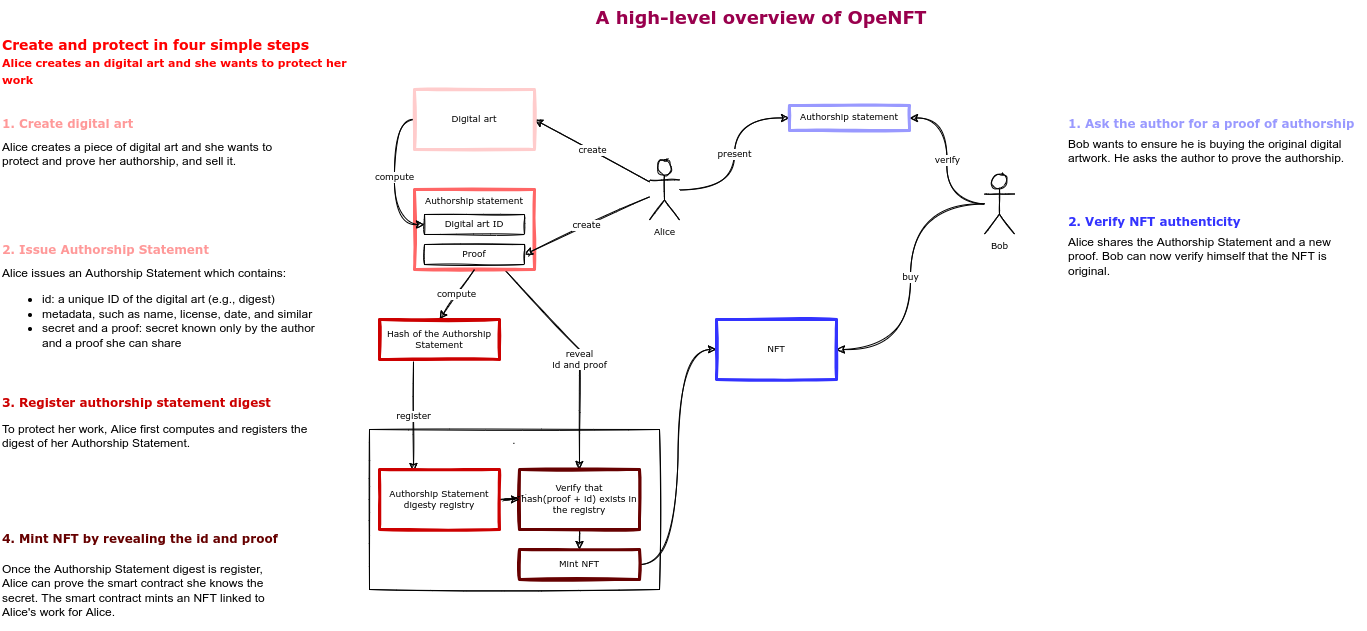

The diagram above was exported from draw.io. Its source (the exported page's mxGraphModel, read from the mxfile embedded in the PNG):
<mxGraphModel dx="2272" dy="878" grid="1" gridSize="10" guides="1" tooltips="1" connect="1" arrows="1" fold="1" page="1" pageScale="1" pageWidth="850" pageHeight="1100" background="#ffffff" math="0" shadow="0">
  <root>
    <mxCell id="0" />
    <mxCell id="1" parent="0" />
    <mxCell id="2" value="." style="rounded=0;whiteSpace=wrap;html=1;verticalAlign=top;fontFamily=Verdana;fontSize=9;sketch=1;" vertex="1" parent="1">
      <mxGeometry x="103" y="439" width="290" height="160" as="geometry" />
    </mxCell>
    <mxCell id="3" value="reveal&lt;br style=&quot;font-size: 9px;&quot;&gt;id and proof" style="edgeStyle=none;rounded=0;orthogonalLoop=1;jettySize=auto;html=1;exitX=0.75;exitY=1;exitDx=0;exitDy=0;fontFamily=Verdana;fontSize=9;sketch=1;" edge="1" source="4" target="17" parent="1">
      <mxGeometry x="0.0421" relative="1" as="geometry">
        <mxPoint x="233" y="429" as="targetPoint" />
        <mxPoint x="483" y="399" as="sourcePoint" />
        <Array as="points">
          <mxPoint x="313" y="359" />
        </Array>
        <mxPoint as="offset" />
      </mxGeometry>
    </mxCell>
    <mxCell id="4" value="Authorship statement" style="rounded=0;whiteSpace=wrap;html=1;verticalAlign=top;fontFamily=Verdana;fontSize=9;strokeColor=#FF6666;sketch=1;strokeWidth=3;" vertex="1" parent="1">
      <mxGeometry x="148" y="199" width="120" height="80" as="geometry" />
    </mxCell>
    <mxCell id="5" value="create" style="rounded=0;orthogonalLoop=1;jettySize=auto;html=1;entryX=1;entryY=0.5;entryDx=0;entryDy=0;fontFamily=Verdana;fontSize=9;sketch=1;" edge="1" source="8" target="10" parent="1">
      <mxGeometry relative="1" as="geometry" />
    </mxCell>
    <mxCell id="6" value="create" style="edgeStyle=none;rounded=0;orthogonalLoop=1;jettySize=auto;html=1;fontFamily=Verdana;fontSize=9;entryX=1;entryY=0.5;entryDx=0;entryDy=0;sketch=1;" edge="1" source="8" target="12" parent="1">
      <mxGeometry relative="1" as="geometry">
        <mxPoint x="273" y="249" as="targetPoint" />
      </mxGeometry>
    </mxCell>
    <mxCell id="7" value="present" style="edgeStyle=orthogonalEdgeStyle;curved=1;rounded=0;sketch=1;orthogonalLoop=1;jettySize=auto;html=1;entryX=0;entryY=0.5;entryDx=0;entryDy=0;fontFamily=Verdana;fontSize=9;fontColor=#000000;" edge="1" source="8" target="35" parent="1">
      <mxGeometry relative="1" as="geometry">
        <mxPoint x="503" y="251" as="targetPoint" />
      </mxGeometry>
    </mxCell>
    <mxCell id="8" value="Alice" style="shape=umlActor;verticalLabelPosition=bottom;verticalAlign=top;html=1;outlineConnect=0;fontFamily=Verdana;fontSize=9;sketch=1;" vertex="1" parent="1">
      <mxGeometry x="383" y="169.5" width="30" height="60" as="geometry" />
    </mxCell>
    <mxCell id="9" value="&lt;font style=&quot;font-size: 9px;&quot;&gt;compute&lt;/font&gt;" style="edgeStyle=orthogonalEdgeStyle;curved=1;rounded=0;orthogonalLoop=1;jettySize=auto;html=1;entryX=0;entryY=0.5;entryDx=0;entryDy=0;fontFamily=Verdana;fontSize=9;fontColor=#000000;exitX=0;exitY=0.5;exitDx=0;exitDy=0;sketch=1;" edge="1" source="10" target="18" parent="1">
      <mxGeometry relative="1" as="geometry" />
    </mxCell>
    <mxCell id="10" value="Digital art" style="rounded=0;whiteSpace=wrap;html=1;fontFamily=Verdana;fontSize=9;strokeColor=#FFCCCC;strokeWidth=3;sketch=1;fontColor=#000000;" vertex="1" parent="1">
      <mxGeometry x="148" y="99" width="120" height="60" as="geometry" />
    </mxCell>
    <mxCell id="11" value="compute" style="edgeStyle=none;rounded=0;orthogonalLoop=1;jettySize=auto;html=1;entryX=0.5;entryY=0;entryDx=0;entryDy=0;exitX=0.5;exitY=1;exitDx=0;exitDy=0;fontFamily=Verdana;fontSize=9;sketch=1;" edge="1" source="4" target="20" parent="1">
      <mxGeometry relative="1" as="geometry">
        <mxPoint x="413" y="199" as="sourcePoint" />
      </mxGeometry>
    </mxCell>
    <mxCell id="12" value="Proof" style="rounded=0;whiteSpace=wrap;html=1;verticalAlign=middle;fontFamily=Verdana;fontSize=9;strokeColor=#000000;sketch=1;" vertex="1" parent="1">
      <mxGeometry x="158" y="254" width="100" height="20" as="geometry" />
    </mxCell>
    <mxCell id="13" value="Alice creates a piece of digital art and she wants to protect and prove her authorship, and&amp;nbsp;sell it." style="text;html=1;strokeColor=none;fillColor=none;align=left;verticalAlign=top;whiteSpace=wrap;rounded=0;" vertex="1" parent="1">
      <mxGeometry x="-266" y="143" width="306" height="60" as="geometry" />
    </mxCell>
    <mxCell id="14" value="Alice issues an Authorship Statement which contains:&lt;br&gt;&lt;ul&gt;&lt;li&gt;id: a unique ID of the digital art (e.g., digest)&lt;/li&gt;&lt;li&gt;metadata, such as name, license, date, and similar&lt;/li&gt;&lt;li&gt;secret and a proof: secret known only by the author and a proof she can share&lt;/li&gt;&lt;/ul&gt;" style="text;html=1;strokeColor=none;fillColor=none;align=left;verticalAlign=top;whiteSpace=wrap;rounded=0;" vertex="1" parent="1">
      <mxGeometry x="-266" y="269" width="326" height="129" as="geometry" />
    </mxCell>
    <mxCell id="15" value="To protect her work, Alice first computes and registers the digest of her Authorship Statement." style="text;html=1;strokeColor=none;fillColor=none;align=left;verticalAlign=top;whiteSpace=wrap;rounded=0;" vertex="1" parent="1">
      <mxGeometry x="-266" y="425" width="316" height="55" as="geometry" />
    </mxCell>
    <mxCell id="16" style="edgeStyle=none;rounded=0;orthogonalLoop=1;jettySize=auto;html=1;entryX=0.5;entryY=0;entryDx=0;entryDy=0;fontFamily=Verdana;fontSize=9;sketch=1;" edge="1" source="17" target="24" parent="1">
      <mxGeometry relative="1" as="geometry" />
    </mxCell>
    <mxCell id="17" value="Verify that&lt;br style=&quot;font-size: 9px;&quot;&gt;hash(proof + id) exists in the registry" style="rounded=0;whiteSpace=wrap;html=1;fontFamily=Verdana;fontSize=9;strokeWidth=3;strokeColor=#660000;sketch=1;" vertex="1" parent="1">
      <mxGeometry x="253" y="479" width="120" height="60" as="geometry" />
    </mxCell>
    <mxCell id="18" value="Digital art ID" style="rounded=0;whiteSpace=wrap;html=1;verticalAlign=middle;fontFamily=Verdana;fontSize=9;sketch=1;" vertex="1" parent="1">
      <mxGeometry x="158" y="224" width="100" height="20" as="geometry" />
    </mxCell>
    <mxCell id="19" value="register" style="edgeStyle=none;rounded=0;orthogonalLoop=1;jettySize=auto;html=1;exitX=0.5;exitY=1;exitDx=0;exitDy=0;fontFamily=Verdana;fontSize=9;sketch=1;" edge="1" parent="1">
      <mxGeometry relative="1" as="geometry">
        <mxPoint x="147" y="371" as="sourcePoint" />
        <mxPoint x="147" y="481" as="targetPoint" />
      </mxGeometry>
    </mxCell>
    <mxCell id="20" value="Hash of the Authorship Statement" style="rounded=0;whiteSpace=wrap;html=1;fontFamily=Verdana;fontSize=9;strokeColor=#CC0000;strokeWidth=3;shadow=0;sketch=1;" vertex="1" parent="1">
      <mxGeometry x="113" y="329" width="120" height="40" as="geometry" />
    </mxCell>
    <mxCell id="21" style="edgeStyle=orthogonalEdgeStyle;curved=1;rounded=0;orthogonalLoop=1;jettySize=auto;html=1;entryX=0;entryY=0.5;entryDx=0;entryDy=0;fontFamily=Verdana;fontSize=9;sketch=1;" edge="1" source="22" target="17" parent="1">
      <mxGeometry relative="1" as="geometry" />
    </mxCell>
    <mxCell id="22" value="Authorship Statement digesty registry" style="rounded=0;whiteSpace=wrap;html=1;fontFamily=Verdana;fontSize=9;strokeColor=#CC0000;strokeWidth=3;shadow=0;sketch=1;" vertex="1" parent="1">
      <mxGeometry x="113" y="479" width="120" height="60" as="geometry" />
    </mxCell>
    <mxCell id="23" style="edgeStyle=orthogonalEdgeStyle;curved=1;rounded=0;sketch=1;orthogonalLoop=1;jettySize=auto;html=1;entryX=0;entryY=0.5;entryDx=0;entryDy=0;fontFamily=Verdana;fontSize=11;fontColor=#99004D;" edge="1" source="24" target="33" parent="1">
      <mxGeometry relative="1" as="geometry" />
    </mxCell>
    <mxCell id="24" value="Mint NFT" style="rounded=0;whiteSpace=wrap;html=1;fontFamily=Verdana;fontSize=9;strokeWidth=3;strokeColor=#660000;sketch=1;" vertex="1" parent="1">
      <mxGeometry x="253" y="559" width="120" height="30" as="geometry" />
    </mxCell>
    <mxCell id="25" style="edgeStyle=none;rounded=0;orthogonalLoop=1;jettySize=auto;html=1;exitX=0.5;exitY=0;exitDx=0;exitDy=0;fontFamily=Verdana;fontSize=9;sketch=1;" edge="1" source="24" target="24" parent="1">
      <mxGeometry relative="1" as="geometry" />
    </mxCell>
    <mxCell id="26" value="1. Create digital art" style="text;html=1;strokeColor=none;fillColor=none;align=left;verticalAlign=top;whiteSpace=wrap;rounded=0;fontSize=12;fontFamily=Verdana;fontStyle=1;sketch=0;fontColor=#FF9999;labelBackgroundColor=default;" vertex="1" parent="1">
      <mxGeometry x="-266" y="120" width="240" height="20" as="geometry" />
    </mxCell>
    <mxCell id="27" value="3. Register authorship statement digest" style="text;html=1;strokeColor=none;fillColor=none;align=left;verticalAlign=top;whiteSpace=wrap;rounded=0;fontSize=12;fontFamily=Verdana;fontStyle=1;fontColor=#CC0000;" vertex="1" parent="1">
      <mxGeometry x="-266" y="399" width="290" height="20" as="geometry" />
    </mxCell>
    <mxCell id="28" value="4. Mint NFT by revealing the id and proof" style="text;html=1;strokeColor=none;fillColor=none;align=left;verticalAlign=top;whiteSpace=wrap;rounded=0;fontSize=12;fontFamily=Verdana;fontStyle=1;fontColor=#660000;" vertex="1" parent="1">
      <mxGeometry x="-266" y="535" width="290" height="20" as="geometry" />
    </mxCell>
    <mxCell id="29" value="Once the Authorship Statement digest is register, Alice can prove the smart contract she knows the secret. The smart contract mints an NFT linked to Alice's work for Alice." style="text;html=1;strokeColor=none;fillColor=none;align=left;verticalAlign=top;whiteSpace=wrap;rounded=0;" vertex="1" parent="1">
      <mxGeometry x="-266" y="565" width="280" height="75" as="geometry" />
    </mxCell>
    <mxCell id="30" value="buy" style="edgeStyle=orthogonalEdgeStyle;curved=1;rounded=0;sketch=1;orthogonalLoop=1;jettySize=auto;html=1;entryX=1;entryY=0.5;entryDx=0;entryDy=0;fontFamily=Verdana;fontSize=9;fontColor=#000000;" edge="1" source="32" target="33" parent="1">
      <mxGeometry relative="1" as="geometry" />
    </mxCell>
    <mxCell id="31" value="verify" style="edgeStyle=orthogonalEdgeStyle;curved=1;rounded=0;sketch=1;orthogonalLoop=1;jettySize=auto;html=1;entryX=1;entryY=0.5;entryDx=0;entryDy=0;fontFamily=Verdana;fontSize=9;fontColor=#000000;" edge="1" source="32" target="35" parent="1">
      <mxGeometry relative="1" as="geometry" />
    </mxCell>
    <mxCell id="32" value="Bob" style="shape=umlActor;verticalLabelPosition=bottom;verticalAlign=top;html=1;outlineConnect=0;shadow=0;labelBackgroundColor=default;sketch=1;strokeColor=#000000;strokeWidth=1;fontFamily=Verdana;fontSize=9;fontColor=#000000;" vertex="1" parent="1">
      <mxGeometry x="718" y="183.5" width="30" height="60" as="geometry" />
    </mxCell>
    <mxCell id="33" value="NFT" style="rounded=0;whiteSpace=wrap;html=1;shadow=0;labelBackgroundColor=default;sketch=1;strokeColor=#3333FF;strokeWidth=3;fontFamily=Verdana;fontSize=9;fontColor=#000000;" vertex="1" parent="1">
      <mxGeometry x="450" y="329" width="120" height="60" as="geometry" />
    </mxCell>
    <mxCell id="34" style="edgeStyle=orthogonalEdgeStyle;curved=1;rounded=0;sketch=1;orthogonalLoop=1;jettySize=auto;html=1;exitX=0.5;exitY=1;exitDx=0;exitDy=0;fontFamily=Verdana;fontSize=9;fontColor=#000000;" edge="1" parent="1">
      <mxGeometry relative="1" as="geometry">
        <mxPoint x="553" y="223.5" as="sourcePoint" />
        <mxPoint x="553" y="223.5" as="targetPoint" />
      </mxGeometry>
    </mxCell>
    <mxCell id="35" value="Authorship statement" style="rounded=0;whiteSpace=wrap;html=1;verticalAlign=top;fontFamily=Verdana;fontSize=9;strokeColor=#9999FF;sketch=1;strokeWidth=3;fillColor=none;" vertex="1" parent="1">
      <mxGeometry x="523" y="115" width="120" height="25" as="geometry" />
    </mxCell>
    <mxCell id="36" value="Create and protect in four simple steps&lt;br&gt;&lt;font style=&quot;font-size: 11px;&quot;&gt;Alice creates an digital art and she wants to protect her work&lt;/font&gt;" style="text;html=1;strokeColor=none;fillColor=none;align=left;verticalAlign=top;whiteSpace=wrap;rounded=0;fontSize=14;fontFamily=Verdana;fontStyle=1;sketch=0;fontColor=#FF0000;labelBackgroundColor=default;" vertex="1" parent="1">
      <mxGeometry x="-266" y="40" width="370" height="20" as="geometry" />
    </mxCell>
    <mxCell id="37" value="Bob wants to ensure he is buying the original digital artwork. He asks the author to prove the authorship." style="text;html=1;strokeColor=none;fillColor=none;align=left;verticalAlign=top;whiteSpace=wrap;rounded=0;" vertex="1" parent="1">
      <mxGeometry x="800" y="140" width="290" height="60" as="geometry" />
    </mxCell>
    <mxCell id="38" value="1. Ask the author for a proof of authorship" style="text;html=1;strokeColor=none;fillColor=none;align=left;verticalAlign=top;whiteSpace=wrap;rounded=0;fontSize=12;fontFamily=Verdana;fontStyle=1;sketch=0;fontColor=#9999FF;labelBackgroundColor=default;" vertex="1" parent="1">
      <mxGeometry x="800" y="120" width="300" height="20" as="geometry" />
    </mxCell>
    <mxCell id="39" value="Alice shares the Authorship Statement and a new proof. Bob can now verify himself that the NFT is original." style="text;html=1;strokeColor=none;fillColor=none;align=left;verticalAlign=top;whiteSpace=wrap;rounded=0;" vertex="1" parent="1">
      <mxGeometry x="800" y="237.5" width="290" height="60" as="geometry" />
    </mxCell>
    <mxCell id="40" value="2. Verify NFT authenticity" style="text;html=1;strokeColor=none;fillColor=none;align=left;verticalAlign=top;whiteSpace=wrap;rounded=0;fontSize=12;fontFamily=Verdana;fontStyle=1;sketch=0;fontColor=#3333FF;labelBackgroundColor=default;" vertex="1" parent="1">
      <mxGeometry x="800" y="217.5" width="300" height="20" as="geometry" />
    </mxCell>
    <mxCell id="41" value="2. Issue Authorship Statement" style="text;html=1;strokeColor=none;fillColor=none;align=left;verticalAlign=top;whiteSpace=wrap;rounded=0;fontSize=12;fontFamily=Verdana;fontStyle=1;sketch=0;fontColor=#FF9999;labelBackgroundColor=default;" vertex="1" parent="1">
      <mxGeometry x="-266" y="246" width="240" height="20" as="geometry" />
    </mxCell>
    <mxCell id="42" value="A high-level overview of OpeNFT" style="text;html=1;strokeColor=none;fillColor=none;align=center;verticalAlign=top;whiteSpace=wrap;rounded=0;fontSize=18;fontFamily=Verdana;fontStyle=1;sketch=0;fontColor=#99004D;labelBackgroundColor=default;" vertex="1" parent="1">
      <mxGeometry x="310" y="10" width="370" height="20" as="geometry" />
    </mxCell>
  </root>
</mxGraphModel>